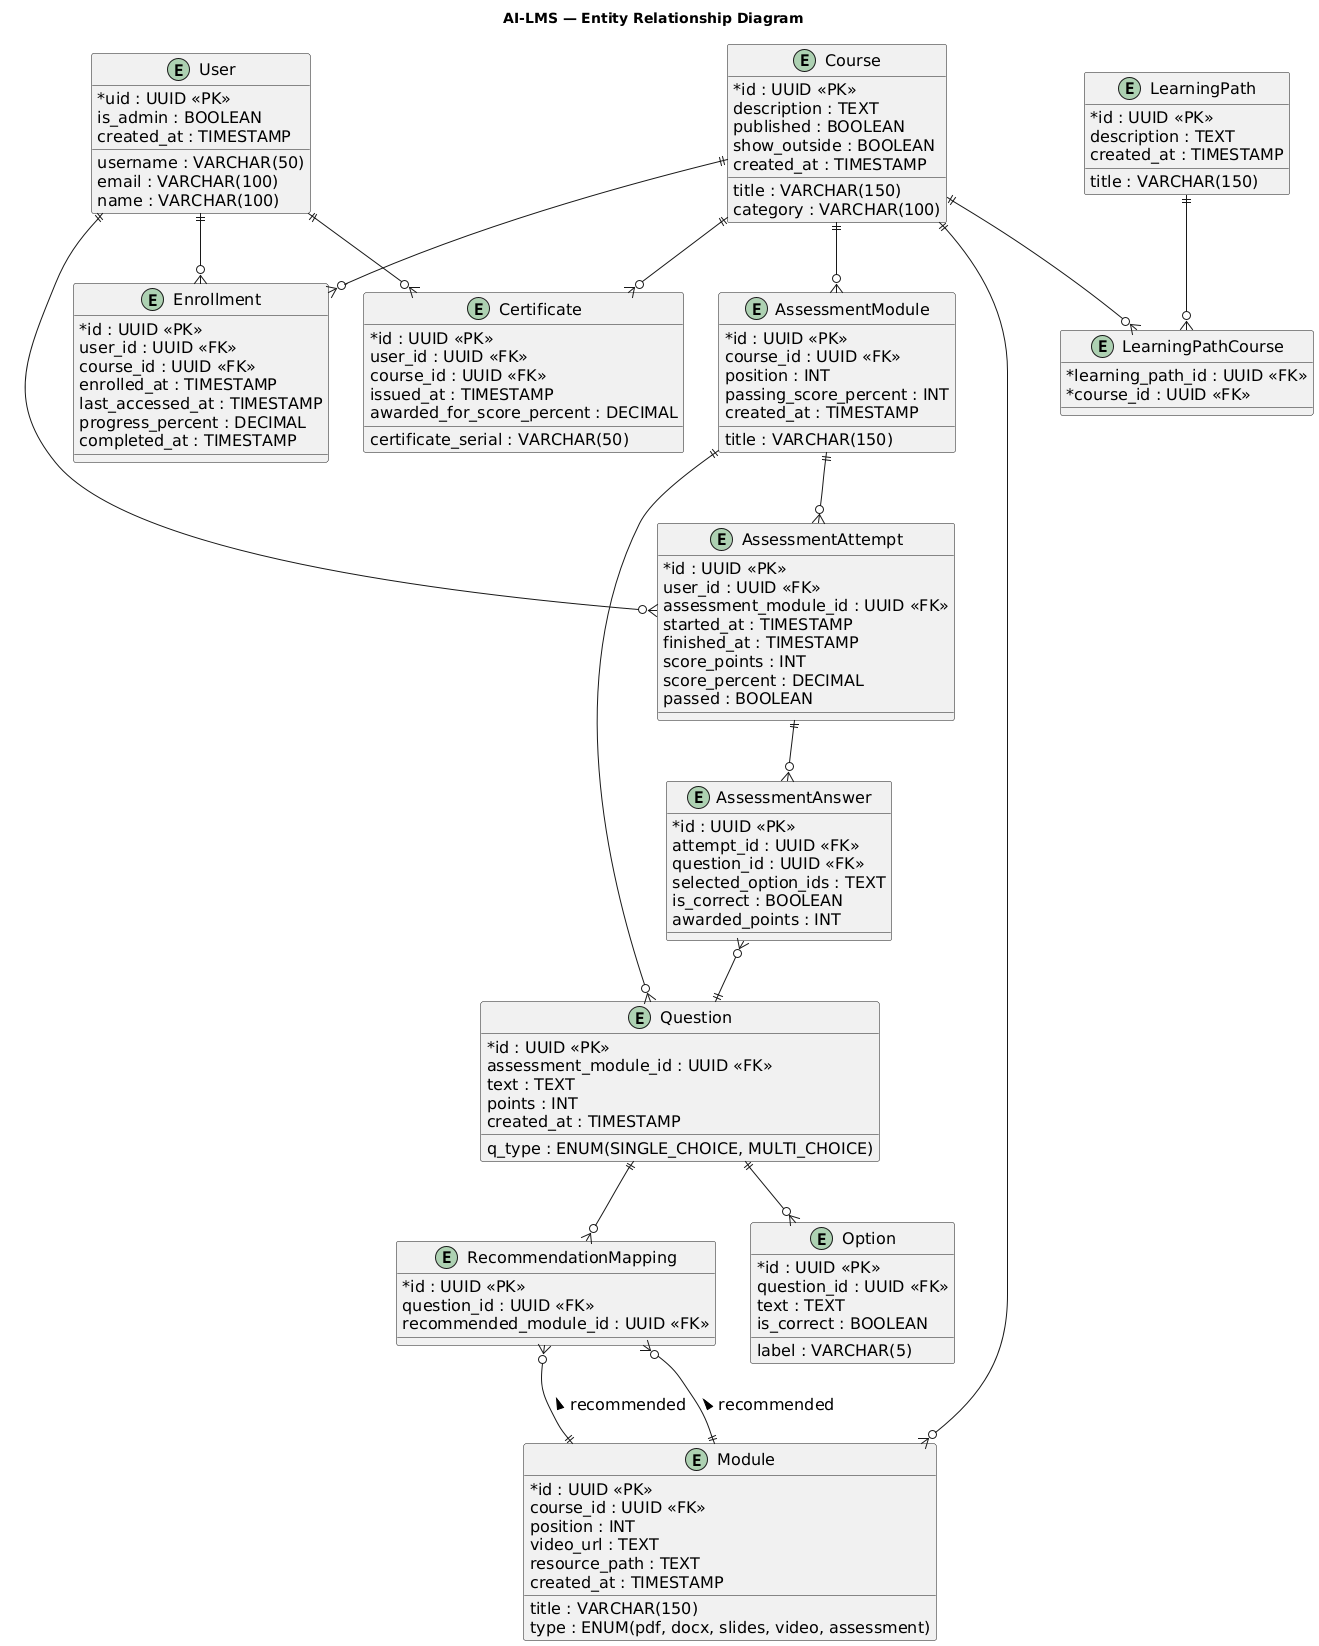

The diagram above was rendered by PlantUML. Its source (embedded in the PNG):
@startuml
' ERD: AI-LMS
skinparam defaultFontSize 16
skinparam noteFontSize 14
skinparam classAttributeIconSize 0

top to bottom direction
title AI-LMS — Entity Relationship Diagram

entity "User" as user {
  *uid : UUID <<PK>>
  username : VARCHAR(50)
  email : VARCHAR(100)
  name : VARCHAR(100)
  is_admin : BOOLEAN
  created_at : TIMESTAMP
}

entity "LearningPath" as learning_path {
  *id : UUID <<PK>>
  title : VARCHAR(150)
  description : TEXT
  created_at : TIMESTAMP
}

entity "Course" as course {
  *id : UUID <<PK>>
  title : VARCHAR(150)
  description : TEXT
  category : VARCHAR(100)
  published : BOOLEAN
  show_outside : BOOLEAN
  created_at : TIMESTAMP
}

entity "LearningPathCourse" as lp_course {
  *learning_path_id : UUID <<FK>>
  *course_id : UUID <<FK>>
}

entity "Module" as module {
  *id : UUID <<PK>>
  course_id : UUID <<FK>>
  title : VARCHAR(150)
  type : ENUM(pdf, docx, slides, video, assessment)
  position : INT
  video_url : TEXT
  resource_path : TEXT
  created_at : TIMESTAMP
}

entity "AssessmentModule" as assessment_module {
  *id : UUID <<PK>>
  course_id : UUID <<FK>>
  title : VARCHAR(150)
  position : INT
  passing_score_percent : INT
  created_at : TIMESTAMP
}

entity "Question" as question {
  *id : UUID <<PK>>
  assessment_module_id : UUID <<FK>>
  text : TEXT
  q_type : ENUM(SINGLE_CHOICE, MULTI_CHOICE)
  points : INT
  created_at : TIMESTAMP
}

entity "Option" as option {
  *id : UUID <<PK>>
  question_id : UUID <<FK>>
  label : VARCHAR(5)
  text : TEXT
  is_correct : BOOLEAN
}

entity "RecommendationMapping" as recommendation {
  *id : UUID <<PK>>
  question_id : UUID <<FK>>
  recommended_module_id : UUID <<FK>>
}

entity "AssessmentAttempt" as attempt {
  *id : UUID <<PK>>
  user_id : UUID <<FK>>
  assessment_module_id : UUID <<FK>>
  started_at : TIMESTAMP
  finished_at : TIMESTAMP
  score_points : INT
  score_percent : DECIMAL
  passed : BOOLEAN
}

entity "AssessmentAnswer" as answer {
  *id : UUID <<PK>>
  attempt_id : UUID <<FK>>
  question_id : UUID <<FK>>
  selected_option_ids : TEXT
  is_correct : BOOLEAN
  awarded_points : INT
}

entity "Enrollment" as enrollment {
  *id : UUID <<PK>>
  user_id : UUID <<FK>>
  course_id : UUID <<FK>>
  enrolled_at : TIMESTAMP
  last_accessed_at : TIMESTAMP
  progress_percent : DECIMAL
  completed_at : TIMESTAMP
}

entity "Certificate" as certificate {
  *id : UUID <<PK>>
  user_id : UUID <<FK>>
  course_id : UUID <<FK>>
  issued_at : TIMESTAMP
  certificate_serial : VARCHAR(50)
  awarded_for_score_percent : DECIMAL
}

' ---------- Relationships ----------
user ||--o{ enrollment
user ||--o{ attempt
user ||--o{ certificate

learning_path ||--o{ lp_course
course ||--o{ lp_course
course ||--o{ module
course ||--o{ assessment_module
course ||--o{ enrollment
course ||--o{ certificate

module ||--o{ recommendation : recommended >
assessment_module ||--o{ question
question ||--o{ option
question ||--o{ recommendation
recommendation }o--|| module : < recommended

assessment_module ||--o{ attempt
attempt ||--o{ answer
answer }o--|| question
@enduml